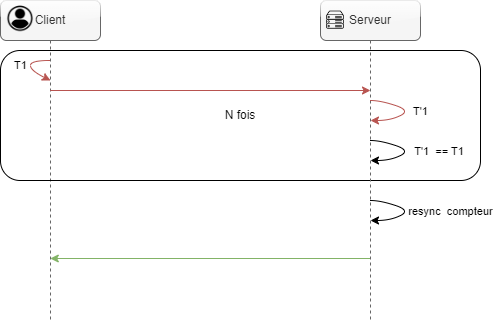

The diagram above was exported from draw.io. Its source (the exported page's mxGraphModel, read from the mxfile embedded in the PNG):
<mxGraphModel dx="634" dy="988" grid="1" gridSize="10" guides="1" tooltips="1" connect="1" arrows="1" fold="1" page="1" pageScale="1" pageWidth="827" pageHeight="1169" math="0" shadow="0">
  <root>
    <mxCell id="0" />
    <mxCell id="1" parent="0" />
    <mxCell id="llWn_IlrnQBBM-hXoWZZ-1" value="" style="group" vertex="1" connectable="0" parent="1">
      <mxGeometry x="160" y="160" width="480" height="320" as="geometry" />
    </mxCell>
    <mxCell id="llWn_IlrnQBBM-hXoWZZ-2" value="Client" style="shape=umlLifeline;perimeter=lifelinePerimeter;whiteSpace=wrap;html=1;container=1;dropTarget=0;collapsible=0;recursiveResize=0;outlineConnect=0;portConstraint=eastwest;newEdgeStyle={&quot;curved&quot;:0,&quot;rounded&quot;:0};fillColor=#f5f5f5;fontColor=#333333;strokeColor=#666666;rounded=1;glass=1;" vertex="1" parent="llWn_IlrnQBBM-hXoWZZ-1">
      <mxGeometry width="100" height="320" as="geometry" />
    </mxCell>
    <mxCell id="llWn_IlrnQBBM-hXoWZZ-3" value="" style="shape=image;verticalLabelPosition=bottom;labelBackgroundColor=default;verticalAlign=top;aspect=fixed;imageAspect=0;image=data:image/png,(base64 omitted: 4988 chars);" vertex="1" parent="llWn_IlrnQBBM-hXoWZZ-1">
      <mxGeometry x="6" y="4.266666666666667" width="28" height="28" as="geometry" />
    </mxCell>
    <mxCell id="llWn_IlrnQBBM-hXoWZZ-4" value="" style="curved=1;endArrow=classic;html=1;rounded=0;fillColor=#f8cecc;strokeColor=#b85450;" edge="1" parent="llWn_IlrnQBBM-hXoWZZ-1" source="llWn_IlrnQBBM-hXoWZZ-2">
      <mxGeometry width="50" height="50" relative="1" as="geometry">
        <mxPoint x="56" y="60" as="sourcePoint" />
        <mxPoint x="50" y="80" as="targetPoint" />
        <Array as="points">
          <mxPoint x="30" y="60" />
          <mxPoint x="30" y="70" />
        </Array>
      </mxGeometry>
    </mxCell>
    <mxCell id="llWn_IlrnQBBM-hXoWZZ-5" value="T1" style="edgeLabel;html=1;align=center;verticalAlign=middle;resizable=0;points=[];" vertex="1" connectable="0" parent="llWn_IlrnQBBM-hXoWZZ-4">
      <mxGeometry x="-0.068" y="1" relative="1" as="geometry">
        <mxPoint x="-11" as="offset" />
      </mxGeometry>
    </mxCell>
    <mxCell id="llWn_IlrnQBBM-hXoWZZ-23" value="N fois" style="rounded=1;whiteSpace=wrap;html=1;strokeColor=default;fillColor=none;" vertex="1" parent="llWn_IlrnQBBM-hXoWZZ-1">
      <mxGeometry y="50" width="480" height="130" as="geometry" />
    </mxCell>
    <mxCell id="llWn_IlrnQBBM-hXoWZZ-10" value="" style="group" vertex="1" connectable="0" parent="1">
      <mxGeometry x="480" y="160" width="100" height="320" as="geometry" />
    </mxCell>
    <mxCell id="llWn_IlrnQBBM-hXoWZZ-11" value="Serveur" style="shape=umlLifeline;perimeter=lifelinePerimeter;whiteSpace=wrap;html=1;container=1;dropTarget=0;collapsible=0;recursiveResize=0;outlineConnect=0;portConstraint=eastwest;newEdgeStyle={&quot;curved&quot;:0,&quot;rounded&quot;:0};fillColor=#f5f5f5;fontColor=#333333;strokeColor=#666666;rounded=1;glass=1;" vertex="1" parent="llWn_IlrnQBBM-hXoWZZ-10">
      <mxGeometry width="100" height="320" as="geometry" />
    </mxCell>
    <mxCell id="llWn_IlrnQBBM-hXoWZZ-12" value="" style="shape=image;verticalLabelPosition=bottom;labelBackgroundColor=default;verticalAlign=top;aspect=fixed;imageAspect=0;image=data:image/png,(base64 omitted: 3640 chars);" vertex="1" parent="llWn_IlrnQBBM-hXoWZZ-10">
      <mxGeometry x="6" y="10.666666666666666" width="18" height="18" as="geometry" />
    </mxCell>
    <mxCell id="llWn_IlrnQBBM-hXoWZZ-13" value="" style="curved=1;endArrow=classic;html=1;rounded=0;fillColor=#f8cecc;strokeColor=#b85450;" edge="1" parent="llWn_IlrnQBBM-hXoWZZ-10">
      <mxGeometry width="50" height="50" relative="1" as="geometry">
        <mxPoint x="50" y="100" as="sourcePoint" />
        <mxPoint x="50" y="120" as="targetPoint" />
        <Array as="points">
          <mxPoint x="60" y="100" />
          <mxPoint x="90" y="110" />
          <mxPoint x="70" y="120" />
        </Array>
      </mxGeometry>
    </mxCell>
    <mxCell id="llWn_IlrnQBBM-hXoWZZ-14" value="T'1" style="edgeLabel;html=1;align=center;verticalAlign=middle;resizable=0;points=[];" vertex="1" connectable="0" parent="llWn_IlrnQBBM-hXoWZZ-13">
      <mxGeometry x="-0.068" y="1" relative="1" as="geometry">
        <mxPoint x="12" y="2" as="offset" />
      </mxGeometry>
    </mxCell>
    <mxCell id="llWn_IlrnQBBM-hXoWZZ-15" value="" style="curved=1;endArrow=classic;html=1;rounded=0;strokeColor=#000000;" edge="1" parent="llWn_IlrnQBBM-hXoWZZ-10">
      <mxGeometry width="50" height="50" relative="1" as="geometry">
        <mxPoint x="50" y="140" as="sourcePoint" />
        <mxPoint x="50" y="160" as="targetPoint" />
        <Array as="points">
          <mxPoint x="60" y="140" />
          <mxPoint x="90" y="150" />
          <mxPoint x="70" y="160" />
        </Array>
      </mxGeometry>
    </mxCell>
    <mxCell id="llWn_IlrnQBBM-hXoWZZ-16" value="T'1&amp;nbsp; == T1&amp;nbsp;" style="edgeLabel;html=1;align=center;verticalAlign=middle;resizable=0;points=[];" vertex="1" connectable="0" parent="llWn_IlrnQBBM-hXoWZZ-15">
      <mxGeometry x="-0.068" y="1" relative="1" as="geometry">
        <mxPoint x="32" y="2" as="offset" />
      </mxGeometry>
    </mxCell>
    <mxCell id="llWn_IlrnQBBM-hXoWZZ-28" value="" style="curved=1;endArrow=classic;html=1;rounded=0;strokeColor=#000000;" edge="1" parent="llWn_IlrnQBBM-hXoWZZ-10">
      <mxGeometry width="50" height="50" relative="1" as="geometry">
        <mxPoint x="50" y="200" as="sourcePoint" />
        <mxPoint x="50" y="220" as="targetPoint" />
        <Array as="points">
          <mxPoint x="60" y="200" />
          <mxPoint x="90" y="210" />
          <mxPoint x="70" y="220" />
        </Array>
      </mxGeometry>
    </mxCell>
    <mxCell id="llWn_IlrnQBBM-hXoWZZ-29" value="resync&amp;nbsp; compteur" style="edgeLabel;html=1;align=center;verticalAlign=middle;resizable=0;points=[];" vertex="1" connectable="0" parent="llWn_IlrnQBBM-hXoWZZ-28">
      <mxGeometry x="-0.068" y="1" relative="1" as="geometry">
        <mxPoint x="42" y="2" as="offset" />
      </mxGeometry>
    </mxCell>
    <mxCell id="llWn_IlrnQBBM-hXoWZZ-19" value="" style="endArrow=classic;html=1;rounded=0;fillColor=#f8cecc;strokeColor=#b85450;" edge="1" parent="1" source="llWn_IlrnQBBM-hXoWZZ-2">
      <mxGeometry width="50" height="50" relative="1" as="geometry">
        <mxPoint x="280" y="300" as="sourcePoint" />
        <mxPoint x="530" y="250" as="targetPoint" />
      </mxGeometry>
    </mxCell>
    <mxCell id="llWn_IlrnQBBM-hXoWZZ-21" value="" style="endArrow=classic;html=1;rounded=0;fillColor=#d5e8d4;strokeColor=#82b366;" edge="1" parent="1">
      <mxGeometry width="50" height="50" relative="1" as="geometry">
        <mxPoint x="529.5" y="418" as="sourcePoint" />
        <mxPoint x="209.78571428571445" y="418" as="targetPoint" />
      </mxGeometry>
    </mxCell>
  </root>
</mxGraphModel>